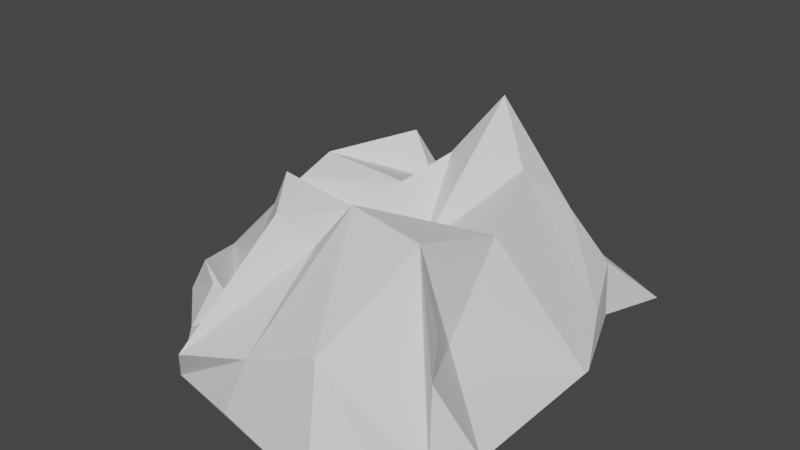 # Source: mining_rock1.blend  (saved by Blender 2.80.75; exported with 4.5.12 LTS)
import bpy
from mathutils import Matrix  # noqa: F401  (used for matrix-valued properties, if any)

bpy.ops.wm.read_factory_settings(use_empty=True)
scene = bpy.context.scene
scene.name = 'Scene'

# ---- collections
col_collection = bpy.data.collections.new('Collection'); scene.collection.children.link(col_collection)

# ---- world
world_world = bpy.data.worlds.new('World'); scene.world = world_world
world_world.use_nodes = True; world_world.node_tree.nodes.clear()
_N = world_world.node_tree.nodes; _L = world_world.node_tree.links
n0 = _N.new('ShaderNodeOutputWorld'); n0.name = 'World Output'; n0.location = (300, 300)
n1 = _N.new('ShaderNodeBackground'); n1.name = 'Background'; n1.location = (10, 300)
n1.inputs[0].default_value = (0.05088, 0.05088, 0.05088, 1.0)
_L.new(n1.outputs[0], n0.inputs[0])
n0.is_active_output = True
world_world.color = (0.05088, 0.05088, 0.05088)
world_world.use_sun_shadow = False
world_world.sun_shadow_jitter_overblur = 0.0

# ---- meshes
me_sphere = bpy.data.meshes.new('Sphere')
me_sphere.from_pydata([(-1.13, -2.933, -0.3294), (0.9624, -3.193, 0.3006), (-0.9562, -1.485, 0.1031), (1.047, -1.053, -0.1734), (-1.07, -1.875, -0.07948), (-1.029, -2.074, -0.02182), (-1.167, -2.513, 0.04715), (-0.8232, -3.032, 0.2706), (-0.5149, -3.52, 0.003471), (-1.068, -2.95, -0.04258), (0.4323, -3.432, 0.3504), (0.9854, -3.24, -0.1641), (0.8232, -2.972, 0.3987), (0.7411, -2.771, 0.2138), (1.136, -2.038, -0.1731), (0.9063, -1.465, 0.2025), (0.6446, -1.37, 0.1245), (0.04523, -1.132, -0.1824), (-0.1496, -1.351, 0.06688), (-0.9349, -1.334, 0.06554), (-0.4649, -3.147, 0.1433), (-0.6759, -2.562, 0.5349), (-0.9272, -2.146, 0.4402), (-0.4394, -1.588, 0.7211), (-0.213, -3.03, 0.7609), (-0.3746, -2.782, 0.8703), (-0.1123, -2.128, 0.3145), (-0.2653, -1.637, 0.455), (0.1641, -2.851, 0.8644), (0.267, -2.401, 0.4762), (0.4167, -1.892, 1.243), (0.1466, -1.396, 0.3693), (0.6757, -2.934, 0.8444), (0.7528, -2.415, 0.7105), (0.6357, -2.008, 0.9037), (0.6258, -1.624, 0.4701), (-1.101, -1.913, -0.1039), (1.022, -1.754, 0.03609), (-0.8485, -1.948, 0.5795), (-0.1882, -1.974, 0.5634), (0.2828, -1.646, 0.608), (0.7773, -1.713, 0.5992), (-0.0275, -3.47, 0.1556), (0.006181, -1.23, -0.02049), (-0.02304, -2.94, 0.5989), (-0.05139, -2.59, 0.6717), (0.1542, -2.009, 0.8745), (-0.05782, -1.605, 0.404), (0.04908, -1.809, 0.5859), (1.14, -3.018, -0.166), (1.136, -2.285, -0.1731), (0.9063, -1.427, -0.1735), (1.022, -1.718, -0.1717), (1.136, -2.005, -0.1731), (0.7018, -0.8882, -0.1787), (0.9585, -1.021, -0.1757), (-1.021, -1.53, -0.201), (-0.8719, -1.142, -0.1783), (-1.006, -1.384, -0.1768), (-0.9378, -1.198, -0.2294), (-1.026, -1.916, -0.3068), (-1.167, -2.446, -0.2345), (-0.6974, -3.382, -0.283), (-0.4735, -3.322, 0.095), (-0.6868, -3.101, 0.1952), (-0.7192, -3.257, -0.03244), (-0.1882, -3.511, -0.2339), (0.5346, -3.63, -0.2871), (0.7584, -3.383, -0.2103), (0.4374, -3.445, 0.3452), (0.9905, -3.252, -0.1693), (0.1692, -2.863, 0.8592), (0.6808, -2.947, 0.8393)], [], [(35, 15, 3, 16), (4, 23, 19, 2), (23, 27, 18, 19), (47, 31, 17, 43), (31, 35, 16, 17), (65, 63, 20, 64), (7, 64, 20, 21, 6), (6, 21, 22, 5), (36, 38, 23, 4), (8, 24, 20, 63), (20, 24, 25, 21), (21, 25, 26, 22), (38, 39, 27, 23), (42, 10, 28, 44), (44, 28, 29, 45), (45, 29, 30, 46), (48, 40, 31, 47), (28, 32, 72, 71), (28, 32, 33, 29), (29, 33, 34, 30), (40, 41, 35, 31), (11, 1, 12, 32), (32, 12, 13, 33), (33, 13, 14, 34), (41, 37, 15, 35), (34, 14, 37, 41), (30, 34, 41, 40), (46, 30, 40, 48), (22, 26, 39, 38), (5, 22, 38, 36), (26, 46, 48, 39), (39, 48, 47, 27), (25, 45, 46, 26), (24, 44, 45, 25), (8, 42, 44, 24), (27, 47, 43, 18), (14, 13, 49, 50), (15, 37, 52, 51), (37, 14, 53, 52), (15, 51, 55, 3), (16, 3, 54, 17), (19, 18, 17, 57), (43, 17, 18), (2, 19, 58, 56), (58, 19, 57, 59), (4, 2, 56, 60), (6, 5, 60, 61), (5, 36, 60), (36, 4, 60), (9, 65, 64, 7), (0, 62, 65, 9), (62, 8, 63, 65), (6, 61, 0, 9), (6, 9, 7), (49, 13, 1, 11), (12, 1, 13), (42, 8, 62, 66), (10, 42, 66, 67), (11, 10, 67, 68), (57, 17, 67, 62), (66, 62, 67), (61, 62, 0), (61, 60, 62), (60, 57, 62), (56, 57, 60), (58, 57, 56), (59, 57, 58), (17, 68, 67), (17, 50, 68), (68, 50, 49), (52, 53, 14), (17, 52, 50), (52, 14, 50), (54, 51, 17), (51, 52, 17), (54, 55, 51), (3, 55, 54), (11, 68, 49), (69, 70, 72, 71), (11, 10, 69, 70), (10, 28, 71, 69), (32, 11, 70, 72)])
_uv = me_sphere.uv_layers.new(name='UVMap')
_uv.uv.foreach_set('vector', [0.8, 0.8, 1.0, 0.8, 1.0, 1.0, 0.8, 1.0, 0.0, 0.8, 0.2, 0.8, 0.2, 1.0, 0.0, 1.0, 0.2, 0.8, 0.4, 0.8, 0.4, 1.0, 0.2, 1.0, 0.5007, 0.8, 0.6, 0.8, 0.6, 1.0, 0.5007, 1.0, 0.6, 0.8, 0.8, 0.8, 0.8, 1.0, 0.6, 1.0, 0.1, 0.1, 0.2, 0.1, 0.2, 0.2, 0.1, 0.2, 0.0, 0.2, 0.1, 0.2, 0.2, 0.2, 0.2, 0.4, 0.0, 0.4, 0.0, 0.4, 0.2, 0.4, 0.2, 0.6, 0.0, 0.6, 0.0, 0.6992, 0.2, 0.6992, 0.2, 0.8, 0.0, 0.8, 0.4, 0.0, 0.4, 0.2, 0.2, 0.2, 0.3, 0.1, 0.2, 0.2, 0.4, 0.2, 0.4, 0.4, 0.2, 0.4, 0.2, 0.4, 0.4, 0.4, 0.4, 0.6, 0.2, 0.6, 0.2, 0.6992, 0.4, 0.6992, 0.4, 0.8, 0.2, 0.8, 0.5007, 0.0, 0.6, 0.0, 0.6, 0.2, 0.5007, 0.2, 0.5007, 0.2, 0.6, 0.2, 0.6, 0.4, 0.5007, 0.4, 0.5007, 0.4, 0.6, 0.4, 0.6, 0.6, 0.5007, 0.6, 0.5007, 0.6992, 0.6, 0.6992, 0.6, 0.8, 0.5007, 0.8, 0.6, 0.2, 0.8, 0.2, 0.8, 0.2, 0.6, 0.2, 0.6, 0.2, 0.8, 0.2, 0.8, 0.4, 0.6, 0.4, 0.6, 0.4, 0.8, 0.4, 0.8, 0.6, 0.6, 0.6, 0.6, 0.6992, 0.8, 0.6992, 0.8, 0.8, 0.6, 0.8, 0.8, 0.0, 1.0, 0.0, 1.0, 0.2, 0.8, 0.2, 0.8, 0.2, 1.0, 0.2, 1.0, 0.4, 0.8, 0.4, 0.8, 0.4, 1.0, 0.4, 1.0, 0.6, 0.8, 0.6, 0.8, 0.6992, 1.0, 0.6992, 1.0, 0.8, 0.8, 0.8, 0.8, 0.6, 1.0, 0.6, 1.0, 0.6992, 0.8, 0.6992, 0.6, 0.6, 0.8, 0.6, 0.8, 0.6992, 0.6, 0.6992, 0.5007, 0.6, 0.6, 0.6, 0.6, 0.6992, 0.5007, 0.6992, 0.2, 0.6, 0.4, 0.6, 0.4, 0.6992, 0.2, 0.6992, 0.0, 0.6, 0.2, 0.6, 0.2, 0.6992, 0.0, 0.6992, 0.4, 0.6, 0.5007, 0.6, 0.5007, 0.6992, 0.4, 0.6992, 0.4, 0.6992, 0.5007, 0.6992, 0.5007, 0.8, 0.4, 0.8, 0.4, 0.4, 0.5007, 0.4, 0.5007, 0.6, 0.4, 0.6, 0.4, 0.2, 0.5007, 0.2, 0.5007, 0.4, 0.4, 0.4, 0.4, 0.0, 0.5007, 0.0, 0.5007, 0.2, 0.4, 0.2, 0.4, 0.8, 0.5007, 0.8, 0.5007, 1.0, 0.4, 1.0, 1.0, 0.6, 1.0, 0.4, 1.0, 0.4, 1.0, 0.6, 1.0, 0.8, 1.0, 0.6992, 1.0, 0.6992, 1.0, 0.8, 1.0, 0.6992, 1.0, 0.6, 1.0, 0.6, 1.0, 0.6992, 1.0, 0.8, 1.0, 0.8, 1.0, 0.8, 1.0, 0.8, 0.8, 1.0, 1.0, 1.0, 1.0, 1.0, 0.8, 1.0, 0.2, 1.0, 0.4, 1.0, 0.4, 1.0, 0.2, 1.0, 0.0, 0.0, 0.0, 0.0, 0.0, 0.0, 0.0, 1.0, 0.2, 1.0, 0.2, 1.0, 0.0, 1.0, 0.2, 1.0, 0.2, 1.0, 0.2, 1.0, 0.2, 1.0, 0.0, 0.8, 0.0, 1.0, 0.0, 1.0, 0.0, 0.8, 0.0, 0.4, 0.0, 0.6, 0.0, 0.6, 0.0, 0.4, 0.0, 0.0, 0.0, 0.0, 0.0, 0.0, 0.0, 0.0, 0.0, 0.0, 0.0, 0.0, 0.0, 0.1, 0.1, 0.1, 0.1, 0.2, 0.0, 0.2, 0.0, 0.0, 0.1, 0.0, 0.1, 0.1, 0.0, 0.1, 0.1, 0.0, 0.2, 0.0, 0.2, 0.1, 0.1, 0.1, 0.0, 0.4, 0.0, 0.4, 0.0, 0.4, 0.0, 0.4, 0.0, 0.0, 0.0, 0.0, 0.0, 0.0, 1.0, 0.4, 1.0, 0.4, 1.0, 0.4, 1.0, 0.4, 0.0, 0.0, 0.0, 0.0, 0.0, 0.0, 0.5007, 0.0, 0.4, 0.0, 0.4, 0.0, 0.5007, 0.0, 0.6, 0.0, 0.5007, 0.0, 0.5007, 0.0, 0.6, 0.0, 0.8, 0.0, 0.6, 0.0, 0.6, 0.0, 0.8, 0.0, 0.2, 1.0, 0.4, 1.0, 0.4, 1.0, 0.2, 1.0, 0.0, 0.0, 0.0, 0.0, 0.0, 0.0, 0.0, 0.0, 0.0, 0.0, 0.0, 0.0, 0.0, 0.0, 0.0, 0.0, 0.0, 0.0, 0.0, 0.0, 0.0, 0.0, 0.0, 0.0, 0.0, 0.0, 0.0, 0.0, 0.0, 0.0, 0.0, 0.0, 0.0, 0.0, 0.0, 0.0, 0.0, 0.0, 0.0, 0.0, 0.0, 0.0, 0.0, 0.0, 0.0, 0.0, 0.0, 0.0, 0.0, 0.0, 0.0, 0.0, 0.0, 0.0, 0.0, 0.0, 0.0, 0.0, 0.0, 0.0, 0.0, 0.0, 0.0, 0.0, 0.0, 0.0, 0.0, 0.0, 0.0, 0.0, 0.0, 0.0, 0.0, 0.0, 0.0, 0.0, 0.0, 0.0, 0.0, 0.0, 0.0, 0.0, 0.0, 0.0, 0.0, 0.0, 0.0, 0.0, 0.0, 0.0, 0.0, 0.0, 0.0, 0.0, 0.0, 0.0, 0.0, 0.0, 0.0, 0.0, 0.0, 0.0, 0.0, 0.0, 0.0, 0.0, 0.0, 0.0, 0.6, 0.0, 0.8, 0.0, 0.8, 0.2, 0.6, 0.2, 0.8, 0.0, 0.6, 0.0, 0.6, 0.0, 0.8, 0.0, 0.6, 0.0, 0.6, 0.2, 0.6, 0.2, 0.6, 0.0, 0.8, 0.2, 0.8, 0.0, 0.8, 0.0, 0.8, 0.2])
me_sphere.use_remesh_preserve_volume = False
me_sphere.use_remesh_preserve_attributes = False
me_sphere.use_mirror_vertex_groups = False
me_sphere.update()

# ---- objects
ob_sphere = bpy.data.objects.new('Sphere', me_sphere)

# ---- transforms, parenting, visibility, modifiers, constraints
ob_sphere.location = (0.0, 2.197, 0.1414)
ob_sphere.lineart.crease_threshold = 0.0

# ---- collection membership
col_collection.objects.link(ob_sphere)

# ---- scene / render settings (as saved in the file)
scene.frame_start = 1; scene.frame_end = 250; scene.frame_set(1)
scene.render.engine = 'BLENDER_EEVEE_NEXT'
scene.cycles.use_denoising = False
scene.cycles.samples = 128
scene.cycles.sampling_pattern = 'TABULATED_SOBOL'
scene.cycles.use_adaptive_sampling = False
scene.cycles.use_light_tree = False
scene.view_settings.view_transform = 'Filmic'
bpy.context.view_layer.update()

# ---- added for rendering (the .blend has no active camera and no usable light): camera, sun
cam_auto = bpy.data.cameras.new('AutoCamera')
cam_auto.lens = 50.0
cam_auto.sensor_width = 36.0
cam_auto.clip_end = 1000.0
ob_auto_camera = bpy.data.objects.new('AutoCamera', cam_auto)
scene.collection.objects.link(ob_auto_camera)
ob_auto_camera.location = (3.60704, -4.40672, 3.49458)
ob_auto_camera.rotation_euler = (1.09748, -7.21219e-08, 0.694738)
scene.camera = ob_auto_camera
light_auto_sun = bpy.data.lights.new('AutoSun', 'SUN')
light_auto_sun.energy = 3.0
light_auto_sun.angle = 0.0523599
ob_auto_sun = bpy.data.objects.new('AutoSun', light_auto_sun)
scene.collection.objects.link(ob_auto_sun)
ob_auto_sun.rotation_euler = (0.872665, 0.174533, 0.523599)
bpy.context.view_layer.update()
